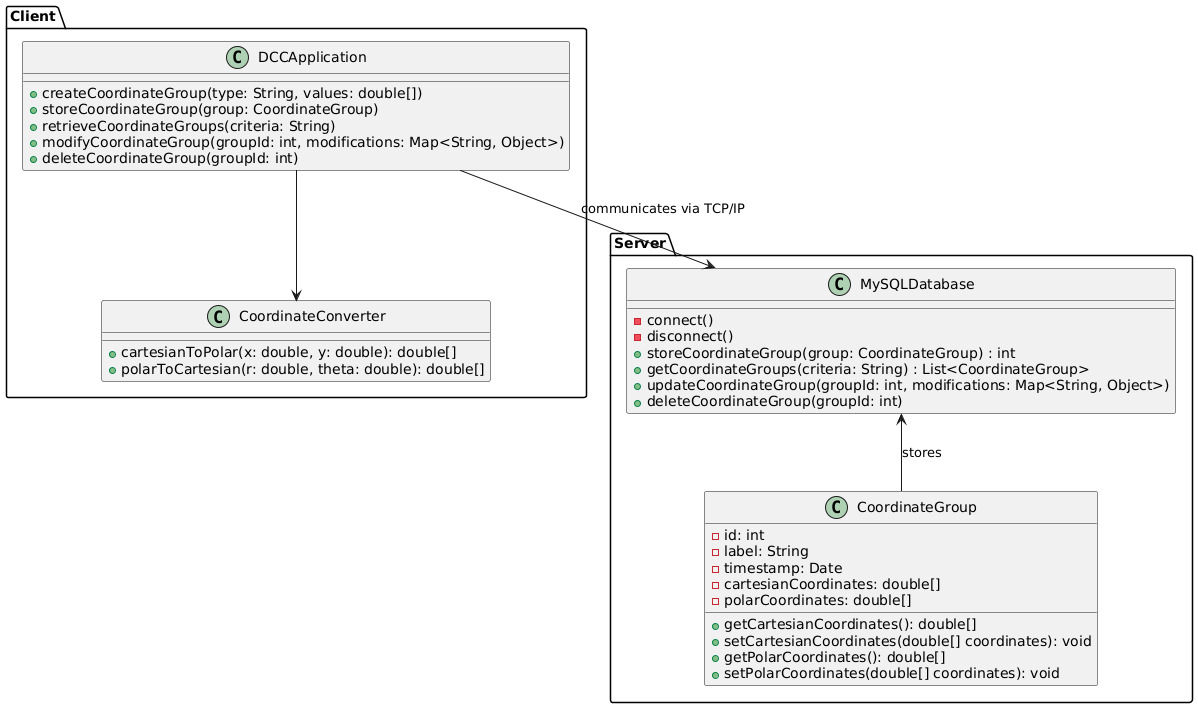

The diagram above was rendered by PlantUML. Its source (embedded in the PNG):
@startuml
package "Client" {
    class DCCApplication {
        + createCoordinateGroup(type: String, values: double[])
        + storeCoordinateGroup(group: CoordinateGroup)
        + retrieveCoordinateGroups(criteria: String)
        + modifyCoordinateGroup(groupId: int, modifications: Map<String, Object>)
        + deleteCoordinateGroup(groupId: int)

    }
    class CoordinateConverter {
        + cartesianToPolar(x: double, y: double): double[]
        + polarToCartesian(r: double, theta: double): double[]
    }
    DCCApplication --> CoordinateConverter
}

package "Server" {
  class MySQLDatabase {
      - connect()
      - disconnect()
      + storeCoordinateGroup(group: CoordinateGroup) : int
      + getCoordinateGroups(criteria: String) : List<CoordinateGroup>
      + updateCoordinateGroup(groupId: int, modifications: Map<String, Object>)
      + deleteCoordinateGroup(groupId: int)
  }
  class CoordinateGroup {
      - id: int
      - label: String
      - timestamp: Date
      - cartesianCoordinates: double[] 
      - polarCoordinates: double[]

      + getCartesianCoordinates(): double[]
      + setCartesianCoordinates(double[] coordinates): void
      + getPolarCoordinates(): double[]
      + setPolarCoordinates(double[] coordinates): void
  }

  MySQLDatabase <-- CoordinateGroup : "stores"
}

DCCApplication --> MySQLDatabase: "communicates via TCP/IP"



@enduml